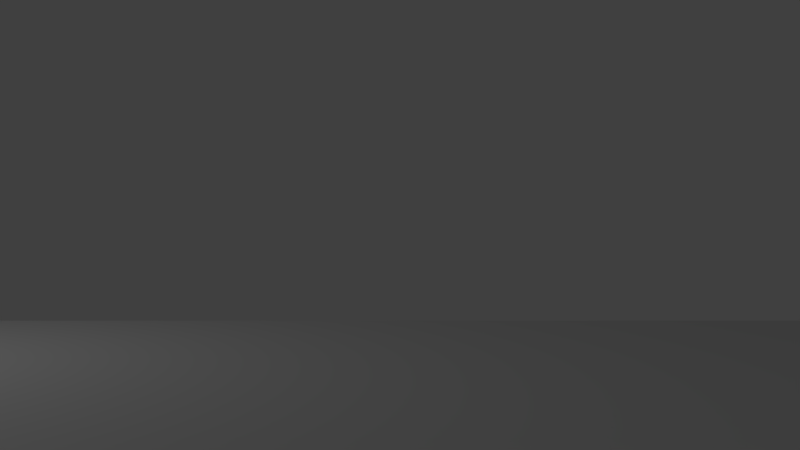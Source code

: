 # Source: bDiving.blend  (saved by Blender 2.76.0; exported with 4.5.12 LTS)
import bpy
from mathutils import Matrix  # noqa: F401  (used for matrix-valued properties, if any)

bpy.ops.wm.read_factory_settings(use_empty=True)
scene = bpy.context.scene
scene.name = 'Scene'

# ---- collections
col_collection_1 = bpy.data.collections.new('Collection 1'); scene.collection.children.link(col_collection_1)
col_collection_3 = bpy.data.collections.new('Collection 3'); scene.collection.children.link(col_collection_3)

# ---- world
world_world = bpy.data.worlds.new('World'); scene.world = world_world
world_world.color = (0.05088, 0.05088, 0.05088)
world_world.use_sun_shadow = False
world_world.sun_shadow_jitter_overblur = 0.0
world_world.cycles.sampling_method = 'MANUAL'
world_world.cycles.sample_map_resolution = 256

# ---- cameras
cam_camera = bpy.data.cameras.new('Camera')
cam_camera.clip_end = 100.0
cam_camera.lens = 35.0
cam_camera.sensor_width = 32.0
cam_camera.sensor_height = 18.0
cam_camera.ortho_scale = 7.314
cam_camera.dof.focus_distance = 0.0
cam_camera.dof.aperture_fstop = 128.0

# ---- lights
light_lamp = bpy.data.lights.new('Lamp', 'POINT')
light_lamp.transmission_factor = 0.0
light_lamp.cutoff_distance = 30.0
light_lamp.energy = 100.0
light_lamp.shadow_buffer_clip_start = 1.001
light_lamp.shadow_soft_size = 0.1
light_lamp.shadow_maximum_resolution = 0.006
light_lamp.use_absolute_resolution = True
light_lamp.cycles.use_multiple_importance_sampling = False

# ---- meshes
me_icosphere = bpy.data.meshes.new('Icosphere')
me_icosphere.from_pydata([(0.0, 0.0, -1.0), (0.7236, -0.5257, -0.4472), (-0.2764, -0.8506, -0.4472), (-0.8944, 0.0, -0.4472), (-0.2764, 0.8506, -0.4472), (0.7236, 0.5257, -0.4472), (0.2764, -0.8506, 0.4472), (-0.7236, -0.5257, 0.4472), (-0.7236, 0.5257, 0.4472), (0.2764, 0.8506, 0.4472), (0.8944, 0.0, 0.4472), (0.0, 0.0, 1.0), (-0.1625, -0.5, -0.8507), (0.4253, -0.309, -0.8507), (0.2629, -0.809, -0.5257), (0.8506, 0.0, -0.5257), (0.4253, 0.309, -0.8507), (-0.5257, 0.0, -0.8507), (-0.6882, -0.5, -0.5257), (-0.1625, 0.5, -0.8507), (-0.6882, 0.5, -0.5257), (0.2629, 0.809, -0.5257), (0.9511, -0.309, 0.0), (0.9511, 0.309, 0.0), (0.0, -1.0, 0.0), (0.5878, -0.809, 0.0), (-0.9511, -0.309, 0.0), (-0.5878, -0.809, 0.0), (-0.5878, 0.809, 0.0), (-0.9511, 0.309, 0.0), (0.5878, 0.809, 0.0), (0.0, 1.0, 0.0), (0.6882, -0.5, 0.5257), (-0.2629, -0.809, 0.5257), (-0.8506, 0.0, 0.5257), (-0.2629, 0.809, 0.5257), (0.6882, 0.5, 0.5257), (0.1625, -0.5, 0.8507), (0.5257, 0.0, 0.8507), (-0.4253, -0.309, 0.8507), (-0.4253, 0.309, 0.8507), (0.1625, 0.5, 0.8507)], [], [(0, 13, 12), (1, 13, 15), (0, 12, 17), (0, 17, 19), (0, 19, 16), (1, 15, 22), (2, 14, 24), (3, 18, 26), (4, 20, 28), (5, 21, 30), (1, 22, 25), (2, 24, 27), (3, 26, 29), (4, 28, 31), (5, 30, 23), (6, 32, 37), (7, 33, 39), (8, 34, 40), (9, 35, 41), (10, 36, 38), (38, 41, 11), (38, 36, 41), (36, 9, 41), (41, 40, 11), (41, 35, 40), (35, 8, 40), (40, 39, 11), (40, 34, 39), (34, 7, 39), (39, 37, 11), (39, 33, 37), (33, 6, 37), (37, 38, 11), (37, 32, 38), (32, 10, 38), (23, 36, 10), (23, 30, 36), (30, 9, 36), (31, 35, 9), (31, 28, 35), (28, 8, 35), (29, 34, 8), (29, 26, 34), (26, 7, 34), (27, 33, 7), (27, 24, 33), (24, 6, 33), (25, 32, 6), (25, 22, 32), (22, 10, 32), (30, 31, 9), (30, 21, 31), (21, 4, 31), (28, 29, 8), (28, 20, 29), (20, 3, 29), (26, 27, 7), (26, 18, 27), (18, 2, 27), (24, 25, 6), (24, 14, 25), (14, 1, 25), (22, 23, 10), (22, 15, 23), (15, 5, 23), (16, 21, 5), (16, 19, 21), (19, 4, 21), (19, 20, 4), (19, 17, 20), (17, 3, 20), (17, 18, 3), (17, 12, 18), (12, 2, 18), (15, 16, 5), (15, 13, 16), (13, 0, 16), (12, 14, 2), (12, 13, 14), (13, 1, 14)])
me_icosphere.use_remesh_preserve_volume = False
me_icosphere.use_remesh_preserve_attributes = False
me_icosphere.use_mirror_vertex_groups = False
me_icosphere.update()
me_cube_001 = bpy.data.meshes.new('Cube.001')
me_cube_001.from_pydata([(-1.0, -1.0, -1.0), (-1.0, -1.0, 1.0), (-1.0, 1.0, -1.0), (-1.0, 1.0, 1.0), (1.0, -1.0, -1.0), (1.0, -1.0, 1.0), (1.0, 1.0, -1.0), (1.0, 1.0, 1.0)], [], [(1, 3, 2, 0), (3, 7, 6, 2), (7, 5, 4, 6), (5, 1, 0, 4), (0, 2, 6, 4), (5, 7, 3, 1)])
me_cube_001.use_remesh_preserve_volume = False
me_cube_001.use_remesh_preserve_attributes = False
me_cube_001.use_mirror_vertex_groups = False
me_cube_001.update()
me_cube = bpy.data.meshes.new('Cube')
me_cube.from_pydata([(-1.0, -1.0, -1.0), (-1.0, -1.0, 1.0), (-1.0, 1.0, -1.0), (-1.0, 1.0, 1.0), (1.0, -1.0, -1.0), (1.0, -1.0, 1.0), (1.0, 1.0, -1.0), (1.0, 1.0, 1.0)], [], [(1, 3, 2, 0), (3, 7, 6, 2), (7, 5, 4, 6), (5, 1, 0, 4), (0, 2, 6, 4), (5, 7, 3, 1)])
me_cube.use_remesh_preserve_volume = False
me_cube.use_remesh_preserve_attributes = False
me_cube.use_mirror_vertex_groups = False
me_cube.update()
me_cone = bpy.data.meshes.new('Cone')
me_cone.from_pydata([(0.0, 1.0, -1.0), (0.0, 0.0, 1.0), (0.1951, 0.9808, -1.0), (0.3827, 0.9239, -1.0), (0.5556, 0.8315, -1.0), (0.7071, 0.7071, -1.0), (0.8315, 0.5556, -1.0), (0.9239, 0.3827, -1.0), (0.9808, 0.1951, -1.0), (1.0, 7.55e-08, -1.0), (0.9808, -0.1951, -1.0), (0.9239, -0.3827, -1.0), (0.8315, -0.5556, -1.0), (0.7071, -0.7071, -1.0), (0.5556, -0.8315, -1.0), (0.3827, -0.9239, -1.0), (0.1951, -0.9808, -1.0), (-3.258e-07, -1.0, -1.0), (-0.1951, -0.9808, -1.0), (-0.3827, -0.9239, -1.0), (-0.5556, -0.8315, -1.0), (-0.7071, -0.7071, -1.0), (-0.8315, -0.5556, -1.0), (-0.9239, -0.3827, -1.0), (-0.9808, -0.1951, -1.0), (-1.0, 9.656e-07, -1.0), (-0.9808, 0.1951, -1.0), (-0.9239, 0.3827, -1.0), (-0.8315, 0.5556, -1.0), (-0.7071, 0.7071, -1.0), (-0.5556, 0.8315, -1.0), (-0.3827, 0.9239, -1.0), (-0.1951, 0.9808, -1.0)], [], [(31, 1, 32), (0, 1, 2), (30, 1, 31), (29, 1, 30), (28, 1, 29), (27, 1, 28), (26, 1, 27), (25, 1, 26), (24, 1, 25), (23, 1, 24), (22, 1, 23), (21, 1, 22), (20, 1, 21), (19, 1, 20), (18, 1, 19), (17, 1, 18), (16, 1, 17), (15, 1, 16), (14, 1, 15), (13, 1, 14), (12, 1, 13), (11, 1, 12), (10, 1, 11), (9, 1, 10), (8, 1, 9), (7, 1, 8), (6, 1, 7), (5, 1, 6), (4, 1, 5), (3, 1, 4), (32, 1, 0), (2, 1, 3), (0, 2, 3, 4, 5, 6, 7, 8, 9, 10, 11, 12, 13, 14, 15, 16, 17, 18, 19, 20, 21, 22, 23, 24, 25, 26, 27, 28, 29, 30, 31, 32)])
me_cone.use_remesh_preserve_volume = False
me_cone.use_remesh_preserve_attributes = False
me_cone.use_mirror_vertex_groups = False
me_cone.update()

# ---- objects
ob_player = bpy.data.objects.new('Player', me_icosphere)
ob_camera = bpy.data.objects.new('Camera', cam_camera)
ob_lamp = bpy.data.objects.new('Lamp', light_lamp)
ob_seafloor = bpy.data.objects.new('SeaFloor', me_cube_001)
ob_water = bpy.data.objects.new('Water', me_cube)
ob_worldconfig = bpy.data.objects.new('WorldConfig', None)
ob_playercone = bpy.data.objects.new('PlayerCone', me_cone)

# ---- transforms, parenting, visibility, modifiers, constraints
ob_player.location = (-6.265, -6.508, 2.099)
ob_player.lineart.crease_threshold = 0.0
ob_camera.parent = ob_player
ob_camera.matrix_parent_inverse = Matrix(((1.0, 0.0, 0.0, -7.481), (0.0, 1.0, 0.0, 6.508), (0.0, 0.0, 1.0, -5.344), (0.0, 0.0, 0.0, 1.0)))
ob_camera.location = (8.785, -6.597, 5.324)
ob_camera.rotation_euler = (1.571, 0.0, 4.712)
ob_camera.lock_rotations_4d = False
ob_camera.empty_display_type = 'ARROWS'
ob_camera.color = (0.0, 0.0, 0.0, 0.0)
ob_camera.display_type = 'WIRE'
ob_camera.lineart.crease_threshold = 0.0
ob_lamp.location = (4.076, 1.005, 5.904)
ob_lamp.rotation_euler = (0.6503, 0.05522, 1.866)
ob_lamp.lock_rotations_4d = False
ob_lamp.empty_display_type = 'ARROWS'
ob_lamp.color = (0.0, 0.0, 0.0, 0.0)
ob_lamp.lineart.crease_threshold = 0.0
ob_seafloor.location = (-8.219, -0.6127, -15.71)
ob_seafloor.scale = (18.01, -25.32, 1.0)
ob_seafloor.lineart.crease_threshold = 0.0
ob_water.location = (-0.7762, -3.616, 0.498)
ob_water.scale = (10.29, 10.29, -0.001843)
ob_water.lineart.crease_threshold = 0.0
ob_worldconfig.location = (1.936, -0.01259, 5.888)
ob_worldconfig.empty_display_type = 'SPHERE'
ob_worldconfig.empty_image_offset = (0.0, 0.0)
ob_worldconfig.lineart.crease_threshold = 0.0
ob_playercone.parent = ob_player
ob_playercone.matrix_parent_inverse = Matrix(((1.0, 0.0, 0.0, 6.265), (0.0, 1.0, 0.0, 6.508), (0.0, 2.98e-08, 1.0, -2.099), (0.0, 0.0, 0.0, 1.0)))
ob_playercone.location = (-5.815, -6.546, 2.06)
ob_playercone.rotation_euler = (-0.0, 1.571, 0.0)
ob_playercone.scale = (0.7594, 0.7594, 0.7594)
ob_playercone.lineart.crease_threshold = 0.0

# ---- collection membership
col_collection_1.objects.link(ob_player)
col_collection_1.objects.link(ob_camera)
col_collection_1.objects.link(ob_lamp)
col_collection_3.objects.link(ob_seafloor)
col_collection_3.objects.link(ob_water)
col_collection_3.objects.link(ob_worldconfig)
col_collection_3.objects.link(ob_playercone)

# ---- scene / render settings (as saved in the file)
scene.camera = ob_camera
scene.frame_start = 1; scene.frame_end = 250; scene.frame_set(1)
scene.render.engine = 'BLENDER_EEVEE_NEXT'
scene.render.resolution_percentage = 50
scene.render.dither_intensity = 0.0
scene.cycles.use_denoising = False
scene.cycles.samples = 10
scene.cycles.sampling_pattern = 'TABULATED_SOBOL'
scene.cycles.light_sampling_threshold = 0.0
scene.cycles.use_adaptive_sampling = False
scene.cycles.use_light_tree = False
scene.cycles.blur_glossy = 0.0
scene.cycles.pixel_filter_type = 'GAUSSIAN'
scene.cycles.sample_clamp_indirect = 0.0
scene.view_settings.view_transform = 'Standard'
bpy.context.view_layer.update()
